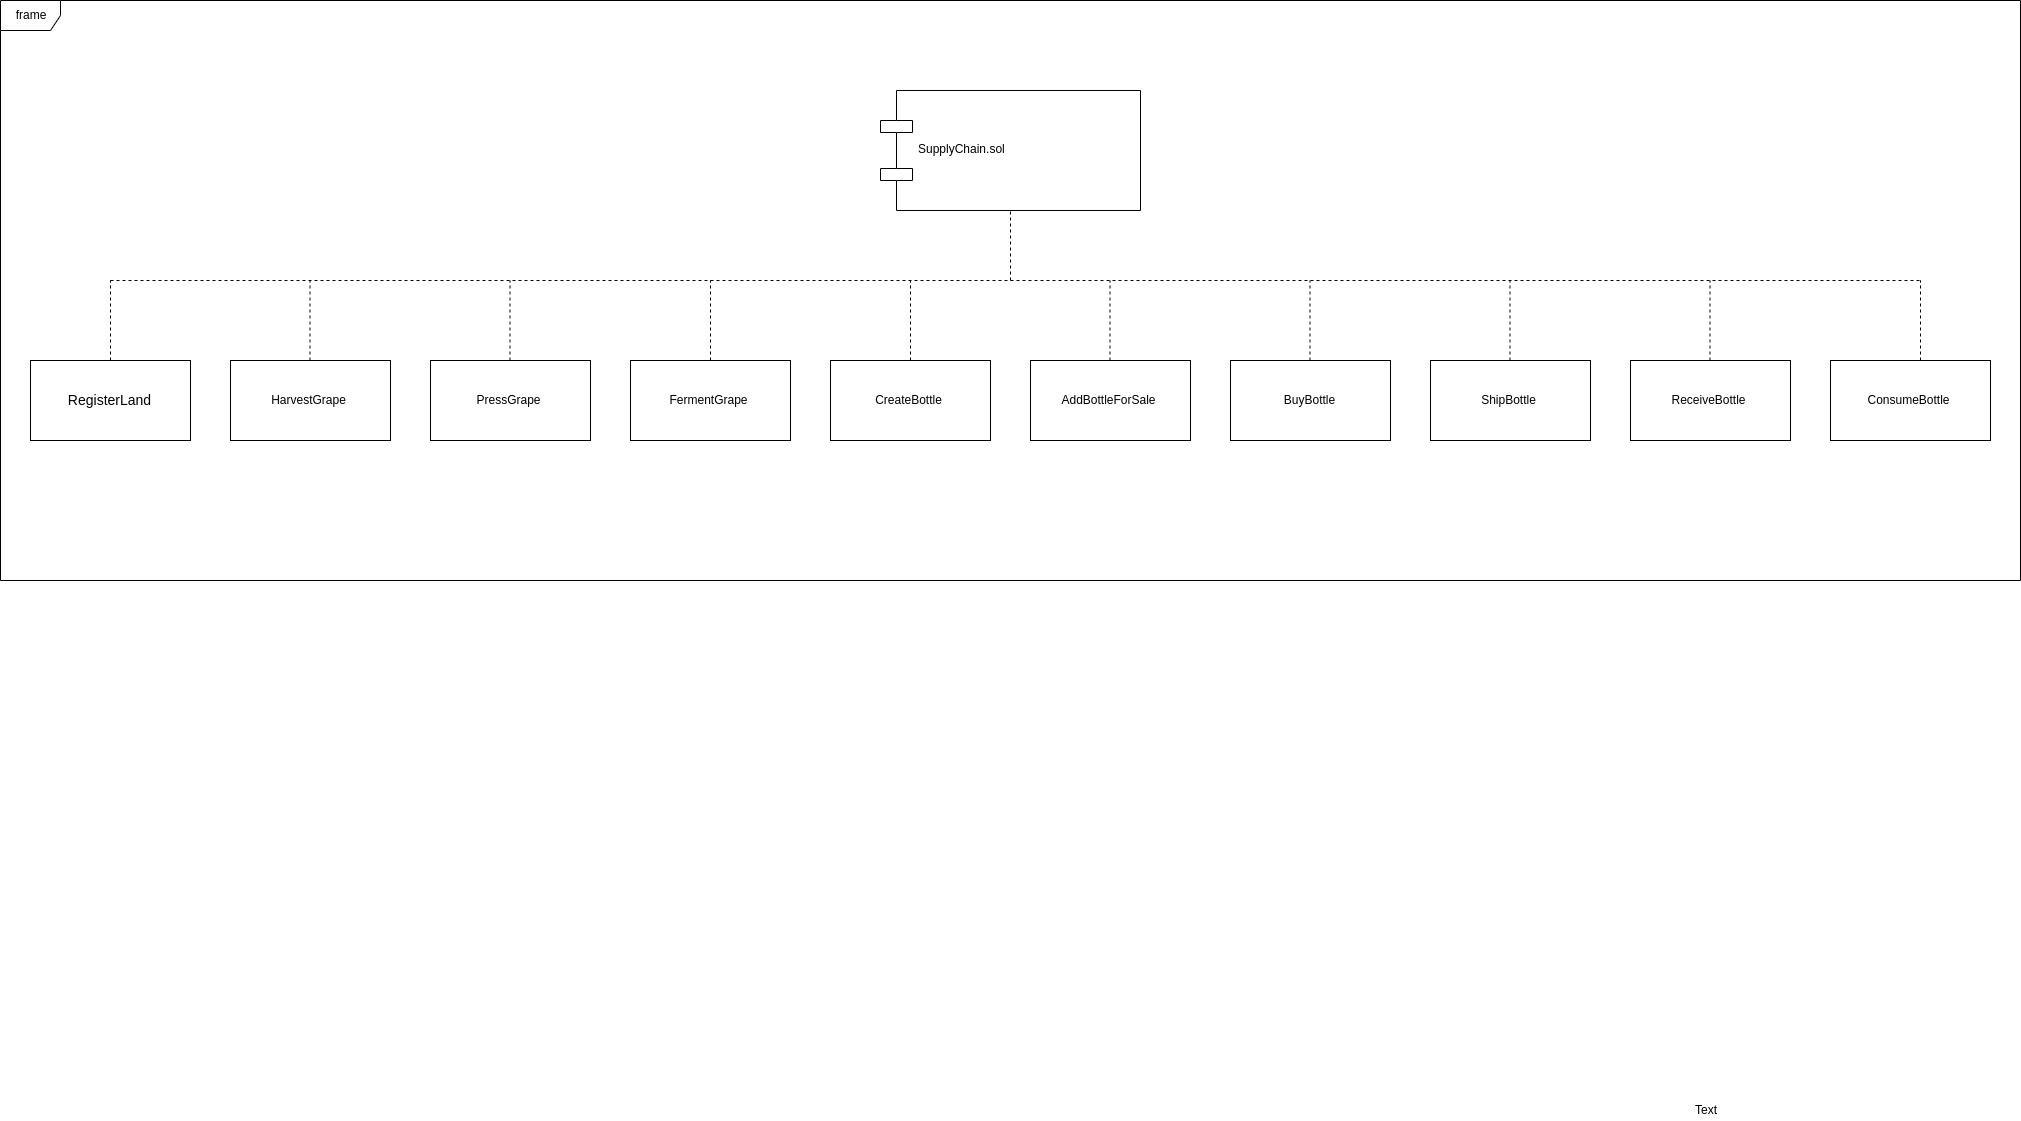

The diagram above was exported from draw.io. Its source (the exported page's mxGraphModel, read from the mxfile embedded in the PNG):
<mxGraphModel dx="3814" dy="2263" grid="1" gridSize="10" guides="1" tooltips="1" connect="1" arrows="1" fold="1" page="1" pageScale="1" pageWidth="827" pageHeight="1169" math="0" shadow="0">
  <root>
    <mxCell id="0" />
    <mxCell id="1" parent="0" />
    <mxCell id="9STK8hP5bqbCBC_oR1xb-2" value="SupplyChain.sol" style="shape=component;align=left;spacingLeft=36;" vertex="1" parent="1">
      <mxGeometry x="890" y="130" width="260" height="120" as="geometry" />
    </mxCell>
    <mxCell id="9STK8hP5bqbCBC_oR1xb-3" value="&lt;font style=&quot;font-size: 14px&quot;&gt;RegisterLand&lt;/font&gt;" style="rounded=0;whiteSpace=wrap;html=1;" vertex="1" parent="1">
      <mxGeometry x="40" y="400" width="160" height="80" as="geometry" />
    </mxCell>
    <mxCell id="9STK8hP5bqbCBC_oR1xb-4" value="HarvestGrape" style="rounded=0;whiteSpace=wrap;html=1;" vertex="1" parent="1">
      <mxGeometry x="240" y="400" width="160" height="80" as="geometry" />
    </mxCell>
    <mxCell id="9STK8hP5bqbCBC_oR1xb-5" value="PressGrape" style="rounded=0;whiteSpace=wrap;html=1;" vertex="1" parent="1">
      <mxGeometry x="440" y="400" width="160" height="80" as="geometry" />
    </mxCell>
    <mxCell id="9STK8hP5bqbCBC_oR1xb-6" value="FermentGrape" style="rounded=0;whiteSpace=wrap;html=1;" vertex="1" parent="1">
      <mxGeometry x="640" y="400" width="160" height="80" as="geometry" />
    </mxCell>
    <mxCell id="9STK8hP5bqbCBC_oR1xb-7" value="CreateBottle" style="rounded=0;whiteSpace=wrap;html=1;" vertex="1" parent="1">
      <mxGeometry x="840" y="400" width="160" height="80" as="geometry" />
    </mxCell>
    <mxCell id="9STK8hP5bqbCBC_oR1xb-8" value="AddBottleForSale" style="rounded=0;whiteSpace=wrap;html=1;" vertex="1" parent="1">
      <mxGeometry x="1040" y="400" width="160" height="80" as="geometry" />
    </mxCell>
    <mxCell id="9STK8hP5bqbCBC_oR1xb-9" value="BuyBottle" style="rounded=0;whiteSpace=wrap;html=1;" vertex="1" parent="1">
      <mxGeometry x="1240" y="400" width="160" height="80" as="geometry" />
    </mxCell>
    <mxCell id="9STK8hP5bqbCBC_oR1xb-10" value="ShipBottle" style="rounded=0;whiteSpace=wrap;html=1;" vertex="1" parent="1">
      <mxGeometry x="1440" y="400" width="160" height="80" as="geometry" />
    </mxCell>
    <mxCell id="9STK8hP5bqbCBC_oR1xb-11" value="ReceiveBottle" style="rounded=0;whiteSpace=wrap;html=1;" vertex="1" parent="1">
      <mxGeometry x="1640" y="400" width="160" height="80" as="geometry" />
    </mxCell>
    <mxCell id="9STK8hP5bqbCBC_oR1xb-12" value="ConsumeBottle" style="rounded=0;whiteSpace=wrap;html=1;" vertex="1" parent="1">
      <mxGeometry x="1840" y="400" width="160" height="80" as="geometry" />
    </mxCell>
    <mxCell id="9STK8hP5bqbCBC_oR1xb-18" value="" style="endArrow=none;dashed=1;html=1;" edge="1" parent="1">
      <mxGeometry width="50" height="50" relative="1" as="geometry">
        <mxPoint x="120" y="320" as="sourcePoint" />
        <mxPoint x="1930" y="320" as="targetPoint" />
      </mxGeometry>
    </mxCell>
    <mxCell id="9STK8hP5bqbCBC_oR1xb-19" value="" style="endArrow=none;dashed=1;html=1;entryX=0.5;entryY=1;entryDx=0;entryDy=0;" edge="1" parent="1" target="9STK8hP5bqbCBC_oR1xb-2">
      <mxGeometry width="50" height="50" relative="1" as="geometry">
        <mxPoint x="1020" y="320" as="sourcePoint" />
        <mxPoint x="1070" y="250" as="targetPoint" />
      </mxGeometry>
    </mxCell>
    <mxCell id="9STK8hP5bqbCBC_oR1xb-20" value="" style="endArrow=none;dashed=1;html=1;exitX=0.5;exitY=0;exitDx=0;exitDy=0;" edge="1" parent="1" source="9STK8hP5bqbCBC_oR1xb-3">
      <mxGeometry width="50" height="50" relative="1" as="geometry">
        <mxPoint x="100" y="360" as="sourcePoint" />
        <mxPoint x="120" y="320" as="targetPoint" />
      </mxGeometry>
    </mxCell>
    <mxCell id="9STK8hP5bqbCBC_oR1xb-21" value="" style="endArrow=none;dashed=1;html=1;exitX=0.5;exitY=0;exitDx=0;exitDy=0;" edge="1" parent="1">
      <mxGeometry width="50" height="50" relative="1" as="geometry">
        <mxPoint x="519.5" y="400" as="sourcePoint" />
        <mxPoint x="519.5" y="320" as="targetPoint" />
      </mxGeometry>
    </mxCell>
    <mxCell id="9STK8hP5bqbCBC_oR1xb-22" value="" style="endArrow=none;dashed=1;html=1;exitX=0.5;exitY=0;exitDx=0;exitDy=0;" edge="1" parent="1">
      <mxGeometry width="50" height="50" relative="1" as="geometry">
        <mxPoint x="319.5" y="400" as="sourcePoint" />
        <mxPoint x="319.5" y="320" as="targetPoint" />
      </mxGeometry>
    </mxCell>
    <mxCell id="9STK8hP5bqbCBC_oR1xb-23" value="" style="endArrow=none;dashed=1;html=1;exitX=0.5;exitY=0;exitDx=0;exitDy=0;" edge="1" parent="1">
      <mxGeometry width="50" height="50" relative="1" as="geometry">
        <mxPoint x="720" y="400" as="sourcePoint" />
        <mxPoint x="720" y="320" as="targetPoint" />
      </mxGeometry>
    </mxCell>
    <mxCell id="9STK8hP5bqbCBC_oR1xb-24" value="" style="endArrow=none;dashed=1;html=1;exitX=0.5;exitY=0;exitDx=0;exitDy=0;" edge="1" parent="1">
      <mxGeometry width="50" height="50" relative="1" as="geometry">
        <mxPoint x="920" y="400" as="sourcePoint" />
        <mxPoint x="920" y="320" as="targetPoint" />
      </mxGeometry>
    </mxCell>
    <mxCell id="9STK8hP5bqbCBC_oR1xb-25" value="" style="endArrow=none;dashed=1;html=1;exitX=0.5;exitY=0;exitDx=0;exitDy=0;" edge="1" parent="1">
      <mxGeometry width="50" height="50" relative="1" as="geometry">
        <mxPoint x="1119.5" y="400" as="sourcePoint" />
        <mxPoint x="1119.5" y="320" as="targetPoint" />
      </mxGeometry>
    </mxCell>
    <mxCell id="9STK8hP5bqbCBC_oR1xb-28" value="" style="endArrow=none;dashed=1;html=1;exitX=0.5;exitY=0;exitDx=0;exitDy=0;" edge="1" parent="1">
      <mxGeometry width="50" height="50" relative="1" as="geometry">
        <mxPoint x="1319.5" y="400" as="sourcePoint" />
        <mxPoint x="1319.5" y="320" as="targetPoint" />
      </mxGeometry>
    </mxCell>
    <mxCell id="9STK8hP5bqbCBC_oR1xb-29" value="" style="endArrow=none;dashed=1;html=1;exitX=0.5;exitY=0;exitDx=0;exitDy=0;" edge="1" parent="1">
      <mxGeometry width="50" height="50" relative="1" as="geometry">
        <mxPoint x="1519.5" y="400" as="sourcePoint" />
        <mxPoint x="1519.5" y="320" as="targetPoint" />
      </mxGeometry>
    </mxCell>
    <mxCell id="9STK8hP5bqbCBC_oR1xb-30" value="" style="endArrow=none;dashed=1;html=1;exitX=0.5;exitY=0;exitDx=0;exitDy=0;" edge="1" parent="1">
      <mxGeometry width="50" height="50" relative="1" as="geometry">
        <mxPoint x="1719.5" y="400" as="sourcePoint" />
        <mxPoint x="1719.5" y="320" as="targetPoint" />
      </mxGeometry>
    </mxCell>
    <mxCell id="9STK8hP5bqbCBC_oR1xb-31" value="" style="endArrow=none;dashed=1;html=1;exitX=0.5;exitY=0;exitDx=0;exitDy=0;" edge="1" parent="1">
      <mxGeometry width="50" height="50" relative="1" as="geometry">
        <mxPoint x="1930" y="400" as="sourcePoint" />
        <mxPoint x="1930" y="320" as="targetPoint" />
      </mxGeometry>
    </mxCell>
    <mxCell id="9STK8hP5bqbCBC_oR1xb-32" value="frame" style="shape=umlFrame;whiteSpace=wrap;html=1;" vertex="1" parent="1">
      <mxGeometry x="10" y="40" width="2020" height="580" as="geometry" />
    </mxCell>
    <mxCell id="9STK8hP5bqbCBC_oR1xb-33" value="Text" style="text;html=1;resizable=0;points=[];autosize=1;align=left;verticalAlign=top;spacingTop=-4;" vertex="1" parent="1">
      <mxGeometry x="1703" y="1140" width="40" height="20" as="geometry" />
    </mxCell>
  </root>
</mxGraphModel>